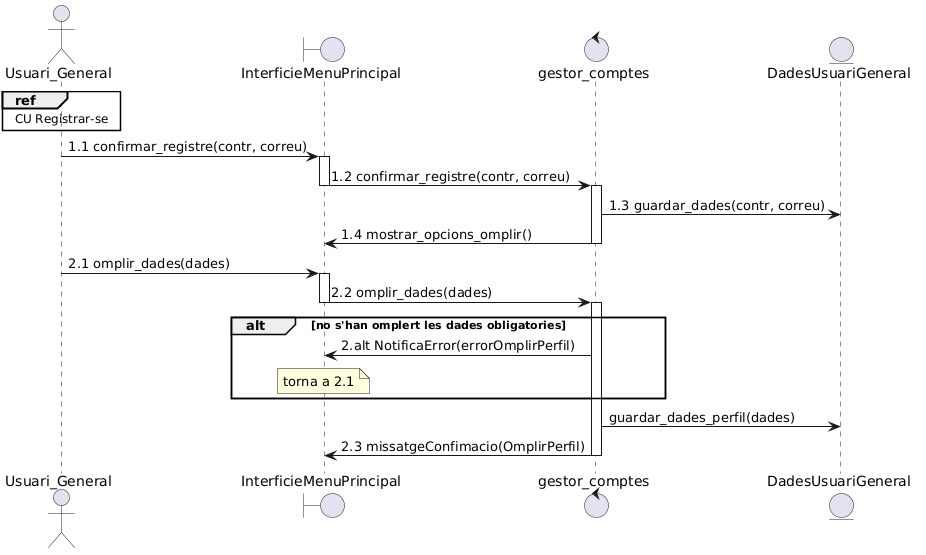

The diagram above was rendered by PlantUML. Its source (embedded in the PNG):
@startuml
actor Usuari_General as Usuari
boundary InterficieMenuPrincipal as interficie
control gestor_comptes as gestor
entity DadesUsuariGeneral as dades

ref over Usuari : CU Registrar-se
Usuari -> interficie ++: 1.1 confirmar_registre(contr, correu)
interficie -> gestor --++: 1.2 confirmar_registre(contr, correu)
gestor -> dades : 1.3 guardar_dades(contr, correu)
gestor -> interficie--: 1.4 mostrar_opcions_omplir()

Usuari -> interficie ++: 2.1 omplir_dades(dades)
interficie -> gestor --++: 2.2 omplir_dades(dades)
alt no s'han omplert les dades obligatories
gestor -> interficie : 2.alt NotificaError(errorOmplirPerfil)
note over interficie : torna a 2.1
end
gestor -> dades : guardar_dades_perfil(dades)
gestor -> interficie --: 2.3 missatgeConfimacio(OmplirPerfil)
@enduml